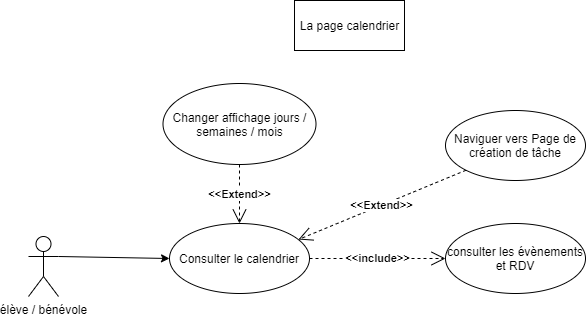

The diagram above was exported from draw.io. Its source (the exported page's mxGraphModel, read from the mxfile embedded in the PNG):
<mxGraphModel dx="1422" dy="822" grid="0" gridSize="10" guides="1" tooltips="1" connect="1" arrows="1" fold="1" page="1" pageScale="1" pageWidth="827" pageHeight="1169" math="0" shadow="0">
  <root>
    <mxCell id="0" />
    <mxCell id="1" parent="0" />
    <mxCell id="hCKeGtMYuSBGS1kO8Nd2-1" value="élève / bénévole&lt;br&gt;" style="shape=umlActor;verticalLabelPosition=bottom;verticalAlign=top;html=1;outlineConnect=0;" parent="1" vertex="1">
      <mxGeometry x="71" y="287" width="30" height="60" as="geometry" />
    </mxCell>
    <mxCell id="hCKeGtMYuSBGS1kO8Nd2-2" value="La page calendrier" style="html=1;" parent="1" vertex="1">
      <mxGeometry x="337" y="51" width="110" height="50" as="geometry" />
    </mxCell>
    <mxCell id="hCKeGtMYuSBGS1kO8Nd2-3" value="Consulter le calendrier" style="ellipse;whiteSpace=wrap;html=1;" parent="1" vertex="1">
      <mxGeometry x="212" y="274" width="140" height="70" as="geometry" />
    </mxCell>
    <mxCell id="hCKeGtMYuSBGS1kO8Nd2-4" value="consulter les évènements et RDV" style="ellipse;whiteSpace=wrap;html=1;" parent="1" vertex="1">
      <mxGeometry x="488" y="274" width="140" height="70" as="geometry" />
    </mxCell>
    <mxCell id="hCKeGtMYuSBGS1kO8Nd2-8" value="&lt;b&gt;&amp;lt;&amp;lt;include&amp;gt;&amp;gt;&lt;/b&gt;" style="endArrow=open;endSize=12;dashed=1;html=1;entryX=0;entryY=0.5;entryDx=0;entryDy=0;exitX=1;exitY=0.5;exitDx=0;exitDy=0;" parent="1" source="hCKeGtMYuSBGS1kO8Nd2-3" target="hCKeGtMYuSBGS1kO8Nd2-4" edge="1">
      <mxGeometry width="160" relative="1" as="geometry">
        <mxPoint x="367" y="312" as="sourcePoint" />
        <mxPoint x="466" y="312" as="targetPoint" />
      </mxGeometry>
    </mxCell>
    <mxCell id="dfyZVQe8qaiFqtCKAaGI-1" value="" style="endArrow=classic;html=1;exitX=1;exitY=0.3333333333333333;exitDx=0;exitDy=0;exitPerimeter=0;entryX=0;entryY=0.5;entryDx=0;entryDy=0;" parent="1" source="hCKeGtMYuSBGS1kO8Nd2-1" target="hCKeGtMYuSBGS1kO8Nd2-3" edge="1">
      <mxGeometry width="50" height="50" relative="1" as="geometry">
        <mxPoint x="387" y="437" as="sourcePoint" />
        <mxPoint x="437" y="387" as="targetPoint" />
      </mxGeometry>
    </mxCell>
    <mxCell id="dfyZVQe8qaiFqtCKAaGI-2" value="Changer affichage jours / semaines / mois" style="ellipse;whiteSpace=wrap;html=1;" parent="1" vertex="1">
      <mxGeometry x="205.5" y="134" width="153" height="81" as="geometry" />
    </mxCell>
    <mxCell id="dfyZVQe8qaiFqtCKAaGI-3" value="&lt;b&gt;&amp;lt;&amp;lt;Extend&amp;gt;&amp;gt;&lt;/b&gt;" style="endArrow=open;endSize=12;dashed=1;html=1;exitX=0.5;exitY=1;exitDx=0;exitDy=0;entryX=0.5;entryY=0;entryDx=0;entryDy=0;" parent="1" source="dfyZVQe8qaiFqtCKAaGI-2" target="hCKeGtMYuSBGS1kO8Nd2-3" edge="1">
      <mxGeometry width="160" relative="1" as="geometry">
        <mxPoint x="301" y="240" as="sourcePoint" />
        <mxPoint x="461" y="240" as="targetPoint" />
      </mxGeometry>
    </mxCell>
    <mxCell id="dfyZVQe8qaiFqtCKAaGI-5" value="&lt;b&gt;&amp;lt;&amp;lt;Extend&amp;gt;&amp;gt;&lt;/b&gt;" style="endArrow=open;endSize=12;dashed=1;html=1;exitX=0;exitY=1;exitDx=0;exitDy=0;entryX=0.921;entryY=0.229;entryDx=0;entryDy=0;entryPerimeter=0;" parent="1" source="dfyZVQe8qaiFqtCKAaGI-6" target="hCKeGtMYuSBGS1kO8Nd2-3" edge="1">
      <mxGeometry width="160" relative="1" as="geometry">
        <mxPoint x="421" y="386" as="sourcePoint" />
        <mxPoint x="421" y="450" as="targetPoint" />
      </mxGeometry>
    </mxCell>
    <mxCell id="dfyZVQe8qaiFqtCKAaGI-6" value="Naviguer vers Page de création de tâche" style="ellipse;whiteSpace=wrap;html=1;" parent="1" vertex="1">
      <mxGeometry x="488" y="161" width="140" height="70" as="geometry" />
    </mxCell>
  </root>
</mxGraphModel>